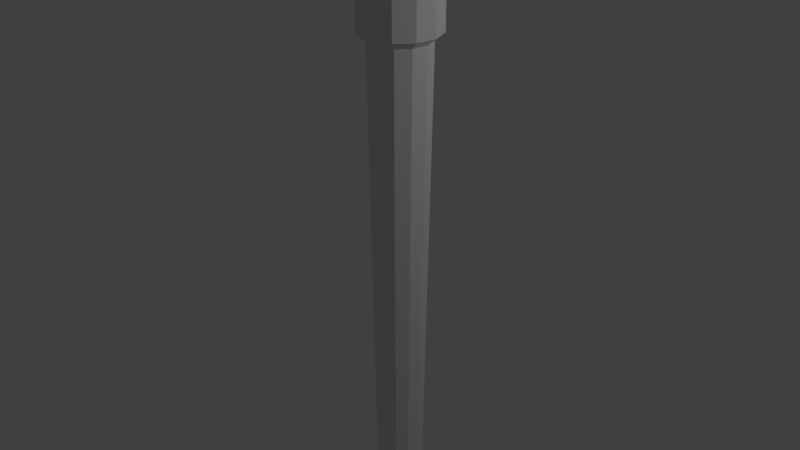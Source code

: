 # Source: Torch.blend  (saved by Blender 2.72.0; exported with 4.5.12 LTS)
import bpy
from mathutils import Matrix  # noqa: F401  (used for matrix-valued properties, if any)

bpy.ops.wm.read_factory_settings(use_empty=True)
scene = bpy.context.scene
scene.name = 'Scene'

# ---- collections
col_collection_1 = bpy.data.collections.new('Collection 1'); scene.collection.children.link(col_collection_1)

# ---- materials (node trees are filled in below, after node groups)
mat_material_002 = bpy.data.materials.new('Material.002')
mat_material_002.alpha_threshold = 0.0
mat_material_002.use_transparent_shadow = False
mat_material_002.roughness = 0.5

# ---- material node trees

# ---- world
world_world = bpy.data.worlds.new('World'); scene.world = world_world
world_world.color = (0.05088, 0.05088, 0.05088)
world_world.use_sun_shadow = False
world_world.sun_shadow_jitter_overblur = 0.0
world_world.cycles.sampling_method = 'MANUAL'
world_world.cycles.sample_map_resolution = 256

# ---- lights
light_lamp = bpy.data.lights.new('Lamp', 'POINT')
light_lamp.transmission_factor = 0.0
light_lamp.cutoff_distance = 30.0
light_lamp.energy = 100.0
light_lamp.shadow_buffer_clip_start = 1.001
light_lamp.shadow_soft_size = 0.1
light_lamp.shadow_maximum_resolution = 0.006
light_lamp.use_absolute_resolution = True
light_lamp.cycles.use_multiple_importance_sampling = False

# ---- meshes
me_cylinder_001 = bpy.data.meshes.new('Cylinder.001')
me_cylinder_001.from_pydata([(-1.783e-09, -0.2848, 4.367), (0.0, -0.2119, -0.2119), (-0.1424, -0.2467, 4.367), (-0.106, -0.1835, -0.2119), (-0.1835, -0.106, -0.2119), (-0.2119, 9.263e-09, -0.2119), (-0.1835, 0.106, -0.2119), (-0.106, 0.1835, -0.2119), (-3.2e-08, 0.2119, -0.2119), (0.1424, 0.2467, 4.367), (0.106, 0.1835, -0.2119), (0.2467, 0.1424, 4.367), (0.1835, 0.106, -0.2119), (0.2119, 9.852e-08, -0.2119), (0.1835, -0.106, -0.2119), (0.1424, -0.2467, 4.367), (0.106, -0.1835, -0.2119), (-0.2848, 1.464e-09, 4.367), (-0.2467, 0.1424, 4.367), (-0.1424, 0.2467, 4.367), (-4.479e-08, 0.2848, 4.367), (0.2848, 1.214e-07, 4.367), (0.2467, -0.1424, 4.367), (-0.2467, -0.1424, 4.367), (-3.558e-09, -0.3692, 4.437), (-0.1846, -0.3197, 4.437), (-0.3197, -0.1846, 4.437), (-0.3692, -6.21e-09, 4.437), (-0.3197, 0.1846, 4.437), (-0.1846, 0.3197, 4.437), (-5.93e-08, 0.3692, 4.437), (0.1846, 0.3197, 4.437), (0.3197, 0.1846, 4.437), (0.3692, 1.493e-07, 4.437), (0.3197, -0.1846, 4.437), (0.1846, -0.3197, 4.437), (3.437e-07, -0.3692, 5.542), (-0.1846, -0.3197, 5.542), (-0.3197, -0.1846, 5.542), (-0.3692, -6.21e-09, 5.542), (-0.3197, 0.1846, 5.542), (-0.1846, 0.3197, 5.542), (2.88e-07, 0.3692, 5.542), (0.1846, 0.3197, 5.542), (0.3197, 0.1846, 5.542), (0.3692, 1.493e-07, 5.542), (0.3197, -0.1846, 5.542), (0.1846, -0.3197, 5.542), (3.452e-07, -0.2729, 5.623), (-0.1365, -0.2363, 5.623), (-0.2363, -0.1365, 5.623), (-0.2729, 1.449e-09, 5.623), (-0.2363, 0.1365, 5.623), (-0.1365, 0.2363, 5.623), (3.04e-07, 0.2729, 5.623), (0.1365, 0.2363, 5.623), (0.2363, 0.1365, 5.623), (0.2729, 1.164e-07, 5.623), (0.2363, -0.1365, 5.623), (0.1365, -0.2363, 5.623), (-1.055e-09, -0.1707, -0.2577), (-0.08536, -0.1479, -0.2577), (-0.1479, -0.08536, -0.2577), (-0.1707, 1.319e-08, -0.2577), (-0.1479, 0.08536, -0.2577), (-0.08536, 0.1479, -0.2577), (-2.683e-08, 0.1707, -0.2577), (0.08536, 0.1479, -0.2577), (0.1479, 0.08536, -0.2577), (0.1707, 8.51e-08, -0.2577), (0.1479, -0.08536, -0.2577), (0.08536, -0.1479, -0.2577)], [], [(0, 2, 3, 1), (9, 11, 12, 10), (67, 68, 69, 70, 71, 60, 66), (15, 0, 1, 16), (35, 47, 36, 24), (47, 59, 48, 36), (34, 46, 47, 35), (33, 45, 46, 34), (32, 44, 45, 33), (31, 43, 44, 32), (30, 42, 43, 31), (29, 41, 42, 30), (28, 40, 41, 29), (27, 39, 40, 28), (26, 38, 39, 27), (25, 37, 38, 26), (24, 36, 37, 25), (46, 58, 59, 47), (45, 57, 58, 46), (44, 56, 57, 45), (43, 55, 56, 44), (42, 54, 55, 43), (41, 53, 54, 42), (40, 52, 53, 41), (39, 51, 52, 40), (38, 50, 51, 39), (37, 49, 50, 38), (36, 48, 49, 37), (54, 48, 59, 58, 57, 56, 55), (48, 54, 53, 52, 51, 50, 49), (1, 60, 71, 16), (16, 71, 70, 14), (14, 70, 69, 13), (13, 69, 68, 12), (12, 68, 67, 10), (10, 67, 66, 8), (8, 66, 65, 7), (7, 65, 64, 6), (6, 64, 63, 5), (5, 63, 62, 4), (4, 62, 61, 3), (3, 61, 60, 1), (61, 62, 63, 64, 65, 66, 60), (2, 23, 4, 3), (23, 17, 5, 4), (17, 18, 6, 5), (18, 19, 7, 6), (19, 20, 8, 7), (20, 9, 10, 8), (11, 21, 13, 12), (21, 22, 14, 13), (22, 15, 16, 14), (15, 35, 24, 0), (22, 34, 35, 15), (21, 33, 34, 22), (11, 32, 33, 21), (9, 31, 32, 11), (20, 30, 31, 9), (19, 29, 30, 20), (18, 28, 29, 19), (17, 27, 28, 18), (23, 26, 27, 17), (2, 25, 26, 23), (0, 24, 25, 2)])
_uv = me_cylinder_001.uv_layers.new(name='UVMap')
_uv.uv.foreach_set('vector', [0.1638, 0.2053, 0.1387, 0.2032, 0.1151, 0.974, 0.1348, 0.99, 0.3077, 0.2026, 0.2814, 0.2018, 0.271, 0.963, 0.2885, 0.9716, 0.2807, 0.9812, 0.2681, 0.9721, 0.2552, 0.9697, 0.2421, 0.9741, 0.2281, 0.983, 0.2145, 0.9992, 0.2922, 0.9992, 0.2011, 0.2025, 0.1745, 0.2046, 0.2013, 0.9876, 0.2206, 0.973, 0.2004, 0.1826, 0.2153, 0.03495, 0.1901, 0.01379, 0.1691, 0.1844, 0.2153, 0.03495, 0.227, 0.02028, 0.2128, 8.215e-05, 0.1901, 0.01379, 0.2285, 0.1828, 0.2376, 0.04621, 0.2153, 0.03495, 0.2004, 0.1826, 0.2556, 0.1831, 0.2585, 0.05117, 0.2376, 0.04621, 0.2285, 0.1828, 0.2824, 0.1836, 0.2796, 0.04935, 0.2585, 0.05117, 0.2556, 0.1831, 0.3095, 0.1847, 0.3029, 0.04029, 0.2796, 0.04935, 0.2824, 0.1836, 0.3378, 0.1877, 0.3319, 0.02036, 0.3029, 0.04029, 0.3095, 0.1847, 0.03146, 0.1826, 0.04732, 0.03489, 0.02232, 0.01345, 8.215e-05, 0.1841, 0.05959, 0.1829, 0.06949, 0.04625, 0.04732, 0.03489, 0.03146, 0.1826, 0.08667, 0.1834, 0.09051, 0.05113, 0.06949, 0.04625, 0.05959, 0.1829, 0.1135, 0.184, 0.1119, 0.05023, 0.09051, 0.05113, 0.08667, 0.1834, 0.1406, 0.1853, 0.1354, 0.04187, 0.1119, 0.05023, 0.1135, 0.184, 0.1689, 0.1884, 0.1634, 0.02161, 0.1354, 0.04187, 0.1406, 0.1853, 0.2376, 0.04621, 0.2435, 0.032, 0.227, 0.02028, 0.2153, 0.03495, 0.2585, 0.05117, 0.2592, 0.03782, 0.2435, 0.032, 0.2376, 0.04621, 0.2796, 0.04935, 0.2751, 0.03538, 0.2592, 0.03782, 0.2585, 0.05117, 0.3029, 0.04029, 0.2913, 0.02458, 0.2751, 0.03538, 0.2796, 0.04935, 0.3319, 0.02036, 0.3079, 0.001531, 0.2913, 0.02458, 0.3029, 0.04029, 0.04732, 0.03489, 0.05901, 0.02036, 0.04525, 8.215e-05, 0.02232, 0.01345, 0.06949, 0.04625, 0.0752, 0.03208, 0.05901, 0.02036, 0.04732, 0.03489, 0.09051, 0.05113, 0.09159, 0.03724, 0.0752, 0.03208, 0.06949, 0.04625, 0.1119, 0.05023, 0.108, 0.03617, 0.09159, 0.03724, 0.09051, 0.05113, 0.1354, 0.04187, 0.1245, 0.02693, 0.108, 0.03617, 0.1119, 0.05023, 0.1634, 0.02161, 0.1386, 0.004254, 0.1245, 0.02693, 0.1354, 0.04187, 0.3079, 0.001531, 0.2128, 8.215e-05, 0.227, 0.02028, 0.2435, 0.032, 0.2592, 0.03782, 0.2751, 0.03538, 0.2913, 0.02458, 0.1386, 0.004254, 0.04525, 8.215e-05, 0.05901, 0.02036, 0.0752, 0.03208, 0.09159, 0.03724, 0.108, 0.03617, 0.1245, 0.02693, 0.2013, 0.9876, 0.2145, 0.9992, 0.2281, 0.983, 0.2206, 0.973, 0.2206, 0.973, 0.2281, 0.983, 0.2421, 0.9741, 0.2381, 0.9647, 0.2381, 0.9647, 0.2421, 0.9741, 0.2552, 0.9697, 0.2544, 0.961, 0.2544, 0.961, 0.2552, 0.9697, 0.2681, 0.9721, 0.271, 0.963, 0.271, 0.963, 0.2681, 0.9721, 0.2807, 0.9812, 0.2885, 0.9716, 0.2885, 0.9716, 0.2807, 0.9812, 0.2922, 0.9992, 0.3082, 0.9899, 0.02767, 0.9892, 0.04317, 0.9999, 0.05451, 0.9812, 0.04656, 0.9722, 0.04656, 0.9722, 0.05451, 0.9812, 0.06684, 0.9728, 0.06372, 0.964, 0.06372, 0.964, 0.06684, 0.9728, 0.08021, 0.9716, 0.08053, 0.9624, 0.08053, 0.9624, 0.08021, 0.9716, 0.09401, 0.9752, 0.0974, 0.9656, 0.0974, 0.9656, 0.09401, 0.9752, 0.1079, 0.984, 0.1151, 0.974, 0.1151, 0.974, 0.1079, 0.984, 0.1206, 0.9999, 0.1348, 0.99, 0.1079, 0.984, 0.09401, 0.9752, 0.08021, 0.9716, 0.06684, 0.9728, 0.05451, 0.9812, 0.04317, 0.9999, 0.1206, 0.9999, 0.1387, 0.2032, 0.1125, 0.2023, 0.0974, 0.9656, 0.1151, 0.974, 0.1125, 0.2023, 0.0859, 0.2019, 0.08053, 0.9624, 0.0974, 0.9656, 0.0859, 0.2019, 0.05907, 0.2018, 0.06372, 0.964, 0.08053, 0.9624, 0.05907, 0.2018, 0.032, 0.2025, 0.04656, 0.9722, 0.06372, 0.964, 0.032, 0.2025, 0.005388, 0.2044, 0.02767, 0.9892, 0.04656, 0.9722, 0.3327, 0.2046, 0.3077, 0.2026, 0.2885, 0.9716, 0.3082, 0.9899, 0.2814, 0.2018, 0.2549, 0.2016, 0.2544, 0.961, 0.271, 0.963, 0.2549, 0.2016, 0.2281, 0.2017, 0.2381, 0.9647, 0.2544, 0.961, 0.2281, 0.2017, 0.2011, 0.2025, 0.2206, 0.973, 0.2381, 0.9647, 0.201, 0.2016, 0.2004, 0.1826, 0.1691, 0.1844, 0.1744, 0.2037, 0.2281, 0.2008, 0.2285, 0.1828, 0.2004, 0.1826, 0.201, 0.2016, 0.2549, 0.2007, 0.2556, 0.1831, 0.2285, 0.1828, 0.2281, 0.2008, 0.2814, 0.2009, 0.2824, 0.1836, 0.2556, 0.1831, 0.2549, 0.2007, 0.3077, 0.2017, 0.3095, 0.1847, 0.2824, 0.1836, 0.2814, 0.2009, 0.3328, 0.2037, 0.3378, 0.1877, 0.3095, 0.1847, 0.3077, 0.2017, 0.03194, 0.2016, 0.03146, 0.1826, 8.215e-05, 0.1841, 0.005314, 0.2035, 0.05905, 0.2009, 0.05959, 0.1829, 0.03146, 0.1826, 0.03194, 0.2016, 0.0859, 0.201, 0.08667, 0.1834, 0.05959, 0.1829, 0.05905, 0.2009, 0.1125, 0.2014, 0.1135, 0.184, 0.08667, 0.1834, 0.0859, 0.201, 0.1387, 0.2023, 0.1406, 0.1853, 0.1135, 0.184, 0.1125, 0.2014, 0.1638, 0.2044, 0.1689, 0.1884, 0.1406, 0.1853, 0.1387, 0.2023])
me_cylinder_001.materials.append(mat_material_002)
me_cylinder_001.use_remesh_preserve_volume = False
me_cylinder_001.use_remesh_preserve_attributes = False
me_cylinder_001.use_mirror_vertex_groups = False
me_cylinder_001.update()

# ---- objects
ob_cylinder_001 = bpy.data.objects.new('Cylinder.001', me_cylinder_001)
ob_lamp = bpy.data.objects.new('Lamp', light_lamp)

# ---- transforms, parenting, visibility, modifiers, constraints
ob_cylinder_001.location = (0.0, 0.0, 0.0)
ob_cylinder_001.lineart.crease_threshold = 0.0
ob_lamp.location = (4.076, 1.005, 5.904)
ob_lamp.rotation_euler = (0.6503, 0.05522, 1.866)
ob_lamp.lock_rotations_4d = False
ob_lamp.empty_display_type = 'ARROWS'
ob_lamp.color = (0.0, 0.0, 0.0, 0.0)
ob_lamp.lineart.crease_threshold = 0.0

# ---- collection membership
col_collection_1.objects.link(ob_cylinder_001)
col_collection_1.objects.link(ob_lamp)

# ---- scene / render settings (as saved in the file)
scene.frame_start = 1; scene.frame_end = 250; scene.frame_set(1)
scene.render.engine = 'BLENDER_EEVEE_NEXT'
scene.render.resolution_percentage = 50
scene.render.dither_intensity = 0.0
scene.cycles.use_denoising = False
scene.cycles.samples = 10
scene.cycles.sampling_pattern = 'TABULATED_SOBOL'
scene.cycles.light_sampling_threshold = 0.0
scene.cycles.use_adaptive_sampling = False
scene.cycles.use_light_tree = False
scene.cycles.blur_glossy = 0.0
scene.cycles.pixel_filter_type = 'GAUSSIAN'
scene.cycles.sample_clamp_indirect = 0.0
scene.view_settings.view_transform = 'Standard'
bpy.context.view_layer.update()

# ---- added for rendering (the .blend has no active camera): camera
cam_auto = bpy.data.cameras.new('AutoCamera')
cam_auto.lens = 50.0
cam_auto.sensor_width = 36.0
cam_auto.clip_end = 1000.0
ob_auto_camera = bpy.data.objects.new('AutoCamera', cam_auto)
scene.collection.objects.link(ob_auto_camera)
ob_auto_camera.location = (5.52627, -6.63153, 7.1038)
ob_auto_camera.rotation_euler = (1.09748, -7.21219e-08, 0.694738)
scene.camera = ob_auto_camera
bpy.context.view_layer.update()
